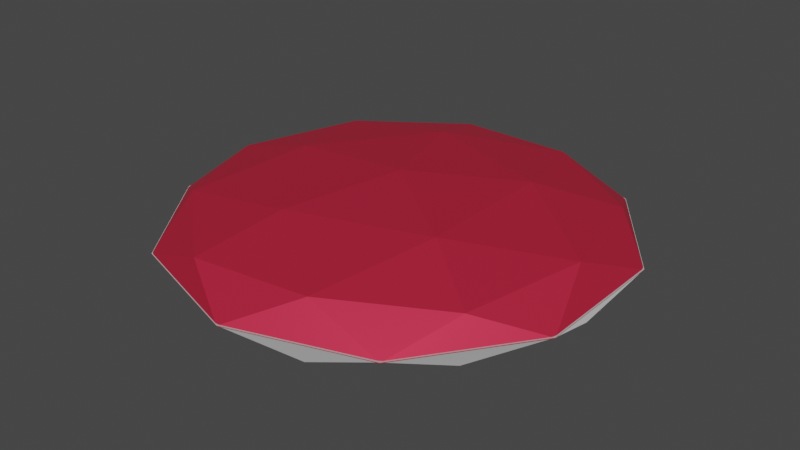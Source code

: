 # Source: steakBakedHalf.blend  (saved by Blender 2.92.15; exported with 4.5.12 LTS)
import bpy
from mathutils import Matrix  # noqa: F401  (used for matrix-valued properties, if any)

bpy.ops.wm.read_factory_settings(use_empty=True)
scene = bpy.context.scene
scene.name = 'Scene'

# ---- collections
col_collection = bpy.data.collections.new('Collection'); scene.collection.children.link(col_collection)

# ---- materials (node trees are filled in below, after node groups)
mat_material_001 = bpy.data.materials.new('Material.001')
mat_material_001.use_transparent_shadow = False
mat_material_005 = bpy.data.materials.new('Material.005')
mat_material_005.use_transparent_shadow = False

# ---- material node trees
mat_material_001.use_nodes = True; mat_material_001.node_tree.nodes.clear()
_N = mat_material_001.node_tree.nodes; _L = mat_material_001.node_tree.links
n0 = _N.new('ShaderNodeBsdfPrincipled'); n0.name = 'Principled BSDF'; n0.location = (10, 300)
n0.distribution = 'GGX'
n0.subsurface_method = 'BURLEY'
n0.inputs[0].default_value = (0.8, 0.03029, 0.07771, 1.0)
n0.inputs[1].default_value = 0.5773
n0.inputs[3].default_value = 1.45
n0.inputs[13].default_value = 0.4773
n0.inputs[27].default_value = (0.0, 0.0, 0.0, 1.0)
n0.inputs[28].default_value = 1.0
n1 = _N.new('ShaderNodeOutputMaterial'); n1.name = 'Material Output'; n1.location = (300, 300)
_L.new(n0.outputs[0], n1.inputs[0])
n1.is_active_output = True
mat_material_005.use_nodes = True; mat_material_005.node_tree.nodes.clear()
_N = mat_material_005.node_tree.nodes; _L = mat_material_005.node_tree.links
n0 = _N.new('ShaderNodeBsdfPrincipled'); n0.name = 'Principled BSDF'; n0.location = (10, 300)
n0.distribution = 'GGX'
n0.subsurface_method = 'BURLEY'
n0.inputs[0].default_value = (0.122, 0.02336, 0.002644, 1.0)
n0.inputs[2].default_value = 1.0
n0.inputs[3].default_value = 0.0
n0.inputs[9].default_value = (5.0, 0.2, 0.1)
n0.inputs[13].default_value = 1.0
n0.inputs[20].default_value = 0.0
n0.inputs[24].default_value = 0.2
n0.inputs[27].default_value = (0.0, 0.0, 0.0, 1.0)
n0.inputs[28].default_value = 1.0
n1 = _N.new('ShaderNodeOutputMaterial'); n1.name = 'Material Output'; n1.location = (300, 300)
_L.new(n0.outputs[0], n1.inputs[0])
n1.is_active_output = True

# ---- world
world_world = bpy.data.worlds.new('World'); scene.world = world_world
world_world.use_nodes = True; world_world.node_tree.nodes.clear()
_N = world_world.node_tree.nodes; _L = world_world.node_tree.links
n0 = _N.new('ShaderNodeOutputWorld'); n0.name = 'World Output'; n0.location = (300, 300)
n1 = _N.new('ShaderNodeBackground'); n1.name = 'Background'; n1.location = (10, 300)
n1.inputs[0].default_value = (0.05088, 0.05088, 0.05088, 1.0)
_L.new(n1.outputs[0], n0.inputs[0])
n0.is_active_output = True
world_world.color = (0.05088, 0.05088, 0.05088)
world_world.use_sun_shadow = False
world_world.sun_shadow_jitter_overblur = 0.0

# ---- meshes
me_icosphere = bpy.data.meshes.new('Icosphere')
me_icosphere.from_pydata([(0.0, 0.0, -1.0), (0.7236, -0.5257, -0.4472), (-0.2764, -0.8506, -0.4472), (-0.8944, 0.0, -0.4472), (-0.2764, 0.8506, -0.4472), (0.7236, 0.5257, -0.4472), (-0.1625, -0.5, -0.8507), (0.4253, -0.309, -0.8507), (0.2629, -0.809, -0.5257), (0.8506, 0.0, -0.5257), (0.4253, 0.309, -0.8507), (-0.5257, 0.0, -0.8507), (-0.6882, -0.5, -0.5257), (-0.1625, 0.5, -0.8507), (-0.6882, 0.5, -0.5257), (0.2629, 0.809, -0.5257), (0.9511, -0.309, 0.0), (0.9511, 0.309, 0.0), (0.0, -1.0, 0.0), (0.5878, -0.809, 0.0), (-0.9511, -0.309, 0.0), (-0.5878, -0.809, 0.0), (-0.5878, 0.809, 0.0), (-0.9511, 0.309, 0.0), (0.5878, 0.809, 0.0), (0.0, 1.0, 0.0), (-0.9493, -0.3037, 0.009015), (-0.9465, 0.3134, 0.009015), (-0.9493, 0.3037, 0.009015), (-0.9465, -0.3134, 0.009015), (0.5895, -0.8037, 0.009015), (0.5815, -0.8099, 0.009015), (0.005571, -0.997, 0.009015), (-0.004508, -0.9967, 0.009015), (-0.5822, -0.809, 0.009015), (-0.5905, -0.8033, 0.009015), (-0.5905, 0.8033, 0.009015), (0.5815, 0.8099, 0.009015), (0.005571, 0.997, 0.009015), (-0.004508, 0.9967, 0.009015), (-0.5822, 0.809, 0.009015), (0.5895, 0.8037, 0.009015), (0.9466, 0.3123, 0.009015), (0.9499, 0.3028, 0.009015), (0.9499, -0.3028, 0.009015), (0.9466, -0.3123, 0.009015)], [], [(0, 7, 6), (1, 7, 9), (0, 6, 11), (0, 11, 13), (0, 13, 10), (1, 9, 16), (2, 8, 18), (3, 12, 20), (4, 14, 22), (5, 15, 24), (1, 16, 19), (2, 18, 21), (3, 20, 23), (4, 22, 25), (5, 24, 17), (24, 15, 25), (15, 4, 25), (22, 14, 23), (14, 3, 23), (20, 12, 21), (12, 2, 21), (18, 8, 19), (8, 1, 19), (16, 9, 17), (9, 5, 17), (10, 15, 5), (10, 13, 15), (13, 4, 15), (13, 14, 4), (13, 11, 14), (11, 3, 14), (11, 12, 3), (11, 6, 12), (6, 2, 12), (9, 10, 5), (9, 7, 10), (7, 0, 10), (6, 8, 2), (6, 7, 8), (7, 1, 8), (36, 27, 28, 26, 29, 35, 34, 33, 32, 31, 30, 45, 44, 43, 42, 41, 37, 38, 39, 40), (17, 42, 43), (42, 17, 24, 41), (24, 37, 41), (25, 39, 38), (25, 22, 40, 39), (22, 36, 40), (23, 28, 27), (23, 20, 26, 28), (20, 29, 26), (21, 34, 35), (34, 21, 18, 33), (18, 32, 33), (19, 30, 31), (30, 19, 16, 45), (16, 44, 45), (24, 25, 38, 37), (36, 22, 23, 27), (20, 21, 35, 29), (32, 18, 19, 31), (44, 16, 17, 43)])
_uv = me_icosphere.uv_layers.new(name='UVMap')
_uv.uv.foreach_set('vector', [0.8182, 0.0, 0.7727, 0.07873, 0.8636, 0.07873, 0.7273, 0.1575, 0.6818, 0.07873, 0.6364, 0.1575, 0.09091, 0.0, 0.04545, 0.07873, 0.1364, 0.07873, 0.2727, 0.0, 0.2273, 0.07873, 0.3182, 0.07873, 0.4545, 0.0, 0.4091, 0.07873, 0.5, 0.07873, 0.7273, 0.1575, 0.6364, 0.1575, 0.6818, 0.2362, 0.9091, 0.1575, 0.8182, 0.1575, 0.8636, 0.2362, 0.1818, 0.1575, 0.09091, 0.1575, 0.1364, 0.2362, 0.3636, 0.1575, 0.2727, 0.1575, 0.3182, 0.2362, 0.5455, 0.1575, 0.4545, 0.1575, 0.5, 0.2362, 0.7273, 0.1575, 0.6818, 0.2362, 0.7727, 0.2362, 0.9091, 0.1575, 0.8636, 0.2362, 0.9545, 0.2362, 0.1818, 0.1575, 0.1364, 0.2362, 0.2273, 0.2362, 0.3636, 0.1575, 0.3182, 0.2362, 0.4091, 0.2362, 0.5455, 0.1575, 0.5, 0.2362, 0.5909, 0.2362, 0.5, 0.2362, 0.4545, 0.1575, 0.4091, 0.2362, 0.4545, 0.1575, 0.3636, 0.1575, 0.4091, 0.2362, 0.3182, 0.2362, 0.2727, 0.1575, 0.2273, 0.2362, 0.2727, 0.1575, 0.1818, 0.1575, 0.2273, 0.2362, 0.1364, 0.2362, 0.09091, 0.1575, 0.04545, 0.2362, 0.09091, 0.1575, 0.0, 0.1575, 0.04545, 0.2362, 0.8636, 0.2362, 0.8182, 0.1575, 0.7727, 0.2362, 0.8182, 0.1575, 0.7273, 0.1575, 0.7727, 0.2362, 0.6818, 0.2362, 0.6364, 0.1575, 0.5909, 0.2362, 0.6364, 0.1575, 0.5455, 0.1575, 0.5909, 0.2362, 0.5, 0.07873, 0.4545, 0.1575, 0.5455, 0.1575, 0.5, 0.07873, 0.4091, 0.07873, 0.4545, 0.1575, 0.4091, 0.07873, 0.3636, 0.1575, 0.4545, 0.1575, 0.3182, 0.07873, 0.2727, 0.1575, 0.3636, 0.1575, 0.3182, 0.07873, 0.2273, 0.07873, 0.2727, 0.1575, 0.2273, 0.07873, 0.1818, 0.1575, 0.2727, 0.1575, 0.1364, 0.07873, 0.09091, 0.1575, 0.1818, 0.1575, 0.1364, 0.07873, 0.04545, 0.07873, 0.09091, 0.1575, 0.04545, 0.07873, 0.0, 0.1575, 0.09091, 0.1575, 0.6364, 0.1575, 0.5909, 0.07873, 0.5455, 0.1575, 0.6364, 0.1575, 0.6818, 0.07873, 0.5909, 0.07873, 0.6818, 0.07873, 0.6364, 0.0, 0.5909, 0.07873, 0.8636, 0.07873, 0.8182, 0.1575, 0.9091, 0.1575, 0.8636, 0.07873, 0.7727, 0.07873, 0.8182, 0.1575, 0.7727, 0.07873, 0.7273, 0.1575, 0.8182, 0.1575, 0.3078, 0.7615, 0.192, 0.602, 0.191, 0.5988, 0.191, 0.4012, 0.192, 0.398, 0.3078, 0.2385, 0.3105, 0.2367, 0.4985, 0.1756, 0.5018, 0.1755, 0.6893, 0.2364, 0.6919, 0.2384, 0.8081, 0.3984, 0.8092, 0.4015, 0.8092, 0.5985, 0.8081, 0.6016, 0.6919, 0.7616, 0.6893, 0.7636, 0.5018, 0.8245, 0.4985, 0.8244, 0.3105, 0.7633, 0.5909, 0.2362, 0.5901, 0.2375, 0.5918, 0.2378, 0.5901, 0.2375, 0.5909, 0.2362, 0.5, 0.2362, 0.5008, 0.2375, 0.5, 0.2362, 0.4991, 0.2378, 0.5008, 0.2375, 0.4091, 0.2362, 0.4083, 0.2375, 0.41, 0.2378, 0.4091, 0.2362, 0.3182, 0.2362, 0.319, 0.2375, 0.4083, 0.2375, 0.3182, 0.2362, 0.3173, 0.2378, 0.319, 0.2375, 0.2273, 0.2362, 0.2265, 0.2375, 0.2282, 0.2378, 0.2273, 0.2362, 0.1364, 0.2362, 0.1371, 0.2375, 0.2265, 0.2375, 0.1364, 0.2362, 0.1354, 0.2378, 0.1371, 0.2375, 0.9545, 0.2362, 0.9538, 0.2375, 0.9555, 0.2378, 0.9538, 0.2375, 0.9545, 0.2362, 0.8636, 0.2362, 0.8644, 0.2375, 0.8636, 0.2362, 0.8627, 0.2378, 0.8644, 0.2375, 0.7727, 0.2362, 0.7719, 0.2375, 0.7736, 0.2378, 0.7719, 0.2375, 0.7727, 0.2362, 0.6818, 0.2362, 0.6826, 0.2375, 0.6818, 0.2362, 0.6809, 0.2378, 0.6826, 0.2375, 0.5, 0.2362, 0.4091, 0.2362, 0.41, 0.2378, 0.4991, 0.2378, 0.3173, 0.2378, 0.3182, 0.2362, 0.2273, 0.2362, 0.2282, 0.2378, 0.1364, 0.2362, 0.04545, 0.2362, 0.04637, 0.2378, 0.1354, 0.2378, 0.8627, 0.2378, 0.8636, 0.2362, 0.7727, 0.2362, 0.7736, 0.2378, 0.6809, 0.2378, 0.6818, 0.2362, 0.5909, 0.2362, 0.5918, 0.2378])
me_icosphere.materials.append(mat_material_001)
me_icosphere.use_remesh_fix_poles = True
me_icosphere.use_remesh_preserve_attributes = False
me_icosphere.use_mirror_vertex_groups = False
me_icosphere.update()
me_icosphere_001 = bpy.data.meshes.new('Icosphere.001')
me_icosphere_001.from_pydata([(0.0, 0.0, -1.0), (0.7236, -0.5257, -0.4472), (-0.2764, -0.8506, -0.4472), (-0.8944, 0.0, -0.4472), (-0.2764, 0.8506, -0.4472), (0.7236, 0.5257, -0.4472), (-0.1625, -0.5, -0.8507), (0.4253, -0.309, -0.8507), (0.2629, -0.809, -0.5257), (0.8506, 0.0, -0.5257), (0.4253, 0.309, -0.8507), (-0.5257, 0.0, -0.8507), (-0.6882, -0.5, -0.5257), (-0.1625, 0.5, -0.8507), (-0.6882, 0.5, -0.5257), (0.2629, 0.809, -0.5257), (0.9511, -0.309, 0.0), (0.9511, 0.309, 0.0), (0.0, -1.0, 0.0), (0.5878, -0.809, 0.0), (-0.9511, -0.309, 0.0), (-0.5878, -0.809, 0.0), (-0.5878, 0.809, 0.0), (-0.9511, 0.309, 0.0), (0.5878, 0.809, 0.0), (0.0, 1.0, 0.0), (-0.9493, -0.3037, 0.009015), (-0.9465, 0.3134, 0.009015), (-0.9493, 0.3037, 0.009015), (-0.9465, -0.3134, 0.009015), (0.5895, -0.8037, 0.009015), (0.5815, -0.8099, 0.009015), (0.005571, -0.997, 0.009015), (-0.004508, -0.9967, 0.009015), (-0.5822, -0.809, 0.009015), (-0.5905, -0.8033, 0.009015), (-0.5905, 0.8033, 0.009015), (0.5815, 0.8099, 0.009015), (0.005571, 0.997, 0.009015), (-0.004508, 0.9967, 0.009015), (-0.5822, 0.809, 0.009015), (0.5895, 0.8037, 0.009015), (0.9466, 0.3123, 0.009015), (0.9499, 0.3028, 0.009015), (0.9499, -0.3028, 0.009015), (0.9466, -0.3123, 0.009015)], [], [(0, 7, 6), (1, 7, 9), (0, 6, 11), (0, 11, 13), (0, 13, 10), (1, 9, 16), (2, 8, 18), (3, 12, 20), (4, 14, 22), (5, 15, 24), (1, 16, 19), (2, 18, 21), (3, 20, 23), (4, 22, 25), (5, 24, 17), (24, 15, 25), (15, 4, 25), (22, 14, 23), (14, 3, 23), (20, 12, 21), (12, 2, 21), (18, 8, 19), (8, 1, 19), (16, 9, 17), (9, 5, 17), (10, 15, 5), (10, 13, 15), (13, 4, 15), (13, 14, 4), (13, 11, 14), (11, 3, 14), (11, 12, 3), (11, 6, 12), (6, 2, 12), (9, 10, 5), (9, 7, 10), (7, 0, 10), (6, 8, 2), (6, 7, 8), (7, 1, 8), (36, 27, 28, 26, 29, 35, 34, 33, 32, 31, 30, 45, 44, 43, 42, 41, 37, 38, 39, 40), (17, 42, 43), (42, 17, 24, 41), (24, 37, 41), (25, 39, 38), (25, 22, 40, 39), (22, 36, 40), (23, 28, 27), (23, 20, 26, 28), (20, 29, 26), (21, 34, 35), (34, 21, 18, 33), (18, 32, 33), (19, 30, 31), (30, 19, 16, 45), (16, 44, 45), (24, 25, 38, 37), (36, 22, 23, 27), (20, 21, 35, 29), (32, 18, 19, 31), (44, 16, 17, 43)])
_uv = me_icosphere_001.uv_layers.new(name='UVMap')
_uv.uv.foreach_set('vector', [0.8182, 0.0, 0.7727, 0.07873, 0.8636, 0.07873, 0.7273, 0.1575, 0.6818, 0.07873, 0.6364, 0.1575, 0.09091, 0.0, 0.04545, 0.07873, 0.1364, 0.07873, 0.2727, 0.0, 0.2273, 0.07873, 0.3182, 0.07873, 0.4545, 0.0, 0.4091, 0.07873, 0.5, 0.07873, 0.7273, 0.1575, 0.6364, 0.1575, 0.6818, 0.2362, 0.9091, 0.1575, 0.8182, 0.1575, 0.8636, 0.2362, 0.1818, 0.1575, 0.09091, 0.1575, 0.1364, 0.2362, 0.3636, 0.1575, 0.2727, 0.1575, 0.3182, 0.2362, 0.5455, 0.1575, 0.4545, 0.1575, 0.5, 0.2362, 0.7273, 0.1575, 0.6818, 0.2362, 0.7727, 0.2362, 0.9091, 0.1575, 0.8636, 0.2362, 0.9545, 0.2362, 0.1818, 0.1575, 0.1364, 0.2362, 0.2273, 0.2362, 0.3636, 0.1575, 0.3182, 0.2362, 0.4091, 0.2362, 0.5455, 0.1575, 0.5, 0.2362, 0.5909, 0.2362, 0.5, 0.2362, 0.4545, 0.1575, 0.4091, 0.2362, 0.4545, 0.1575, 0.3636, 0.1575, 0.4091, 0.2362, 0.3182, 0.2362, 0.2727, 0.1575, 0.2273, 0.2362, 0.2727, 0.1575, 0.1818, 0.1575, 0.2273, 0.2362, 0.1364, 0.2362, 0.09091, 0.1575, 0.04545, 0.2362, 0.09091, 0.1575, 0.0, 0.1575, 0.04545, 0.2362, 0.8636, 0.2362, 0.8182, 0.1575, 0.7727, 0.2362, 0.8182, 0.1575, 0.7273, 0.1575, 0.7727, 0.2362, 0.6818, 0.2362, 0.6364, 0.1575, 0.5909, 0.2362, 0.6364, 0.1575, 0.5455, 0.1575, 0.5909, 0.2362, 0.5, 0.07873, 0.4545, 0.1575, 0.5455, 0.1575, 0.5, 0.07873, 0.4091, 0.07873, 0.4545, 0.1575, 0.4091, 0.07873, 0.3636, 0.1575, 0.4545, 0.1575, 0.3182, 0.07873, 0.2727, 0.1575, 0.3636, 0.1575, 0.3182, 0.07873, 0.2273, 0.07873, 0.2727, 0.1575, 0.2273, 0.07873, 0.1818, 0.1575, 0.2727, 0.1575, 0.1364, 0.07873, 0.09091, 0.1575, 0.1818, 0.1575, 0.1364, 0.07873, 0.04545, 0.07873, 0.09091, 0.1575, 0.04545, 0.07873, 0.0, 0.1575, 0.09091, 0.1575, 0.6364, 0.1575, 0.5909, 0.07873, 0.5455, 0.1575, 0.6364, 0.1575, 0.6818, 0.07873, 0.5909, 0.07873, 0.6818, 0.07873, 0.6364, 0.0, 0.5909, 0.07873, 0.8636, 0.07873, 0.8182, 0.1575, 0.9091, 0.1575, 0.8636, 0.07873, 0.7727, 0.07873, 0.8182, 0.1575, 0.7727, 0.07873, 0.7273, 0.1575, 0.8182, 0.1575, 0.3078, 0.7615, 0.192, 0.602, 0.191, 0.5988, 0.191, 0.4012, 0.192, 0.398, 0.3078, 0.2385, 0.3105, 0.2367, 0.4985, 0.1756, 0.5018, 0.1755, 0.6893, 0.2364, 0.6919, 0.2384, 0.8081, 0.3984, 0.8092, 0.4015, 0.8092, 0.5985, 0.8081, 0.6016, 0.6919, 0.7616, 0.6893, 0.7636, 0.5018, 0.8245, 0.4985, 0.8244, 0.3105, 0.7633, 0.5909, 0.2362, 0.5901, 0.2375, 0.5918, 0.2378, 0.5901, 0.2375, 0.5909, 0.2362, 0.5, 0.2362, 0.5008, 0.2375, 0.5, 0.2362, 0.4991, 0.2378, 0.5008, 0.2375, 0.4091, 0.2362, 0.4083, 0.2375, 0.41, 0.2378, 0.4091, 0.2362, 0.3182, 0.2362, 0.319, 0.2375, 0.4083, 0.2375, 0.3182, 0.2362, 0.3173, 0.2378, 0.319, 0.2375, 0.2273, 0.2362, 0.2265, 0.2375, 0.2282, 0.2378, 0.2273, 0.2362, 0.1364, 0.2362, 0.1371, 0.2375, 0.2265, 0.2375, 0.1364, 0.2362, 0.1354, 0.2378, 0.1371, 0.2375, 0.9545, 0.2362, 0.9538, 0.2375, 0.9555, 0.2378, 0.9538, 0.2375, 0.9545, 0.2362, 0.8636, 0.2362, 0.8644, 0.2375, 0.8636, 0.2362, 0.8627, 0.2378, 0.8644, 0.2375, 0.7727, 0.2362, 0.7719, 0.2375, 0.7736, 0.2378, 0.7719, 0.2375, 0.7727, 0.2362, 0.6818, 0.2362, 0.6826, 0.2375, 0.6818, 0.2362, 0.6809, 0.2378, 0.6826, 0.2375, 0.5, 0.2362, 0.4091, 0.2362, 0.41, 0.2378, 0.4991, 0.2378, 0.3173, 0.2378, 0.3182, 0.2362, 0.2273, 0.2362, 0.2282, 0.2378, 0.1364, 0.2362, 0.04545, 0.2362, 0.04637, 0.2378, 0.1354, 0.2378, 0.8627, 0.2378, 0.8636, 0.2362, 0.7727, 0.2362, 0.7736, 0.2378, 0.6809, 0.2378, 0.6818, 0.2362, 0.5909, 0.2362, 0.5918, 0.2378])
me_icosphere_001.materials.append(mat_material_005)
me_icosphere_001.use_remesh_fix_poles = True
me_icosphere_001.use_remesh_preserve_attributes = False
me_icosphere_001.use_mirror_vertex_groups = False
me_icosphere_001.update()

# ---- objects
ob_bovenkant = bpy.data.objects.new('bovenkant', me_icosphere)
ob_onderkant = bpy.data.objects.new('onderkant', me_icosphere_001)

# ---- transforms, parenting, visibility, modifiers, constraints
ob_bovenkant.location = (0.0, 0.0, 0.0)
ob_bovenkant.scale = (0.6509, 0.6509, -0.1621)
ob_bovenkant.lineart.crease_threshold = 0.0
ob_onderkant.location = (0.0, 0.0, 0.001169)
ob_onderkant.rotation_euler = (-0.0, -3.142, -0.0)
ob_onderkant.scale = (0.6509, 0.6509, -0.1621)
ob_onderkant.lineart.crease_threshold = 0.0

# ---- collection membership
col_collection.objects.link(ob_bovenkant)
col_collection.objects.link(ob_onderkant)

# ---- scene / render settings (as saved in the file)
scene.frame_start = 1; scene.frame_end = 250; scene.frame_set(1)
scene.render.engine = 'BLENDER_EEVEE_NEXT'
scene.cycles.use_denoising = False
scene.cycles.samples = 128
scene.cycles.sampling_pattern = 'TABULATED_SOBOL'
scene.cycles.use_adaptive_sampling = False
scene.cycles.use_light_tree = False
scene.view_settings.view_transform = 'Filmic'
bpy.context.view_layer.update()

# ---- added for rendering (the .blend has no active camera and no usable light): camera, sun
cam_auto = bpy.data.cameras.new('AutoCamera')
cam_auto.lens = 50.0
cam_auto.sensor_width = 36.0
cam_auto.clip_end = 1000.0
ob_auto_camera = bpy.data.objects.new('AutoCamera', cam_auto)
scene.collection.objects.link(ob_auto_camera)
ob_auto_camera.location = (1.68895, -2.02674, 1.35174)
ob_auto_camera.rotation_euler = (1.09748, -7.21219e-08, 0.694738)
scene.camera = ob_auto_camera
light_auto_sun = bpy.data.lights.new('AutoSun', 'SUN')
light_auto_sun.energy = 3.0
light_auto_sun.angle = 0.0523599
ob_auto_sun = bpy.data.objects.new('AutoSun', light_auto_sun)
scene.collection.objects.link(ob_auto_sun)
ob_auto_sun.rotation_euler = (0.872665, 0.174533, 0.523599)
bpy.context.view_layer.update()
